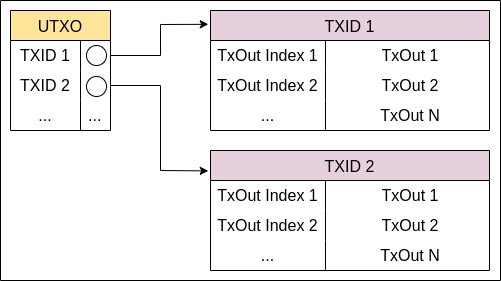

The diagram above was exported from draw.io. Its source (the exported page's mxGraphModel, read from the mxfile embedded in the PNG):
<mxGraphModel dx="1231" dy="611" grid="1" gridSize="10" guides="1" tooltips="1" connect="1" arrows="1" fold="1" page="1" pageScale="1" pageWidth="850" pageHeight="1100" math="0" shadow="0">
  <root>
    <mxCell id="0" />
    <mxCell id="1" parent="0" />
    <mxCell id="0e0W4sYaII1AAGezcRh0-16" value="UTXO" style="shape=table;startSize=30;container=1;collapsible=0;childLayout=tableLayout;fixedRows=1;rowLines=0;fontStyle=0;strokeColor=default;fontSize=16;fillColor=#FFE599;" vertex="1" parent="1">
      <mxGeometry x="40" y="40" width="100" height="120" as="geometry" />
    </mxCell>
    <mxCell id="0e0W4sYaII1AAGezcRh0-17" value="" style="shape=tableRow;horizontal=0;startSize=0;swimlaneHead=0;swimlaneBody=0;top=0;left=0;bottom=0;right=0;collapsible=0;dropTarget=0;fillColor=none;points=[[0,0.5],[1,0.5]];portConstraint=eastwest;strokeColor=inherit;fontSize=16;" vertex="1" parent="0e0W4sYaII1AAGezcRh0-16">
      <mxGeometry y="30" width="100" height="30" as="geometry" />
    </mxCell>
    <mxCell id="0e0W4sYaII1AAGezcRh0-18" value="TXID 1" style="shape=partialRectangle;html=1;whiteSpace=wrap;connectable=0;fillColor=none;top=0;left=0;bottom=0;right=0;overflow=hidden;pointerEvents=1;strokeColor=inherit;fontSize=16;" vertex="1" parent="0e0W4sYaII1AAGezcRh0-17">
      <mxGeometry width="70" height="30" as="geometry">
        <mxRectangle width="70" height="30" as="alternateBounds" />
      </mxGeometry>
    </mxCell>
    <mxCell id="0e0W4sYaII1AAGezcRh0-19" value="" style="shape=partialRectangle;html=1;whiteSpace=wrap;connectable=0;fillColor=none;top=0;left=0;bottom=0;right=0;align=left;spacingLeft=6;overflow=hidden;strokeColor=inherit;fontSize=16;" vertex="1" parent="0e0W4sYaII1AAGezcRh0-17">
      <mxGeometry x="70" width="30" height="30" as="geometry">
        <mxRectangle width="30" height="30" as="alternateBounds" />
      </mxGeometry>
    </mxCell>
    <mxCell id="0e0W4sYaII1AAGezcRh0-20" value="" style="shape=tableRow;horizontal=0;startSize=0;swimlaneHead=0;swimlaneBody=0;top=0;left=0;bottom=0;right=0;collapsible=0;dropTarget=0;fillColor=none;points=[[0,0.5],[1,0.5]];portConstraint=eastwest;strokeColor=inherit;fontSize=16;" vertex="1" parent="0e0W4sYaII1AAGezcRh0-16">
      <mxGeometry y="60" width="100" height="30" as="geometry" />
    </mxCell>
    <mxCell id="0e0W4sYaII1AAGezcRh0-21" value="TXID 2" style="shape=partialRectangle;html=1;whiteSpace=wrap;connectable=0;fillColor=none;top=0;left=0;bottom=0;right=0;overflow=hidden;strokeColor=inherit;fontSize=16;" vertex="1" parent="0e0W4sYaII1AAGezcRh0-20">
      <mxGeometry width="70" height="30" as="geometry">
        <mxRectangle width="70" height="30" as="alternateBounds" />
      </mxGeometry>
    </mxCell>
    <mxCell id="0e0W4sYaII1AAGezcRh0-22" value="" style="shape=partialRectangle;html=1;whiteSpace=wrap;connectable=0;fillColor=none;top=0;left=0;bottom=0;right=0;align=left;spacingLeft=6;overflow=hidden;strokeColor=inherit;fontSize=16;" vertex="1" parent="0e0W4sYaII1AAGezcRh0-20">
      <mxGeometry x="70" width="30" height="30" as="geometry">
        <mxRectangle width="30" height="30" as="alternateBounds" />
      </mxGeometry>
    </mxCell>
    <mxCell id="0e0W4sYaII1AAGezcRh0-23" value="" style="shape=tableRow;horizontal=0;startSize=0;swimlaneHead=0;swimlaneBody=0;top=0;left=0;bottom=0;right=0;collapsible=0;dropTarget=0;fillColor=none;points=[[0,0.5],[1,0.5]];portConstraint=eastwest;strokeColor=inherit;fontSize=16;" vertex="1" parent="0e0W4sYaII1AAGezcRh0-16">
      <mxGeometry y="90" width="100" height="30" as="geometry" />
    </mxCell>
    <mxCell id="0e0W4sYaII1AAGezcRh0-24" value="..." style="shape=partialRectangle;html=1;whiteSpace=wrap;connectable=0;fillColor=none;top=0;left=0;bottom=0;right=0;overflow=hidden;strokeColor=inherit;fontSize=16;" vertex="1" parent="0e0W4sYaII1AAGezcRh0-23">
      <mxGeometry width="70" height="30" as="geometry">
        <mxRectangle width="70" height="30" as="alternateBounds" />
      </mxGeometry>
    </mxCell>
    <mxCell id="0e0W4sYaII1AAGezcRh0-25" value="..." style="shape=partialRectangle;html=1;whiteSpace=wrap;connectable=0;fillColor=none;top=0;left=0;bottom=0;right=0;align=left;spacingLeft=6;overflow=hidden;strokeColor=inherit;fontSize=16;" vertex="1" parent="0e0W4sYaII1AAGezcRh0-23">
      <mxGeometry x="70" width="30" height="30" as="geometry">
        <mxRectangle width="30" height="30" as="alternateBounds" />
      </mxGeometry>
    </mxCell>
    <mxCell id="0e0W4sYaII1AAGezcRh0-38" value="TXID 1" style="shape=table;startSize=30;container=1;collapsible=0;childLayout=tableLayout;fixedRows=1;rowLines=0;fontStyle=0;strokeColor=default;fontSize=16;fillColor=#E6D0DE;" vertex="1" parent="1">
      <mxGeometry x="240" y="40" width="279" height="120" as="geometry" />
    </mxCell>
    <mxCell id="0e0W4sYaII1AAGezcRh0-39" value="" style="shape=tableRow;horizontal=0;startSize=0;swimlaneHead=0;swimlaneBody=0;top=0;left=0;bottom=0;right=0;collapsible=0;dropTarget=0;fillColor=none;points=[[0,0.5],[1,0.5]];portConstraint=eastwest;strokeColor=inherit;fontSize=16;" vertex="1" parent="0e0W4sYaII1AAGezcRh0-38">
      <mxGeometry y="30" width="279" height="30" as="geometry" />
    </mxCell>
    <mxCell id="0e0W4sYaII1AAGezcRh0-40" value="TxOut Index 1" style="shape=partialRectangle;html=1;whiteSpace=wrap;connectable=0;fillColor=none;top=0;left=0;bottom=0;right=0;overflow=hidden;pointerEvents=1;strokeColor=inherit;fontSize=16;" vertex="1" parent="0e0W4sYaII1AAGezcRh0-39">
      <mxGeometry width="115" height="30" as="geometry">
        <mxRectangle width="115" height="30" as="alternateBounds" />
      </mxGeometry>
    </mxCell>
    <mxCell id="0e0W4sYaII1AAGezcRh0-41" value="TxOut 1" style="shape=partialRectangle;html=1;whiteSpace=wrap;connectable=0;fillColor=none;top=0;left=0;bottom=0;right=0;align=center;spacingLeft=6;overflow=hidden;strokeColor=inherit;fontSize=16;" vertex="1" parent="0e0W4sYaII1AAGezcRh0-39">
      <mxGeometry x="115" width="164" height="30" as="geometry">
        <mxRectangle width="164" height="30" as="alternateBounds" />
      </mxGeometry>
    </mxCell>
    <mxCell id="0e0W4sYaII1AAGezcRh0-42" value="" style="shape=tableRow;horizontal=0;startSize=0;swimlaneHead=0;swimlaneBody=0;top=0;left=0;bottom=0;right=0;collapsible=0;dropTarget=0;fillColor=none;points=[[0,0.5],[1,0.5]];portConstraint=eastwest;strokeColor=inherit;fontSize=16;" vertex="1" parent="0e0W4sYaII1AAGezcRh0-38">
      <mxGeometry y="60" width="279" height="30" as="geometry" />
    </mxCell>
    <mxCell id="0e0W4sYaII1AAGezcRh0-43" value="TxOut Index 2" style="shape=partialRectangle;html=1;whiteSpace=wrap;connectable=0;fillColor=none;top=0;left=0;bottom=0;right=0;overflow=hidden;strokeColor=inherit;fontSize=16;" vertex="1" parent="0e0W4sYaII1AAGezcRh0-42">
      <mxGeometry width="115" height="30" as="geometry">
        <mxRectangle width="115" height="30" as="alternateBounds" />
      </mxGeometry>
    </mxCell>
    <mxCell id="0e0W4sYaII1AAGezcRh0-44" value="TxOut 2" style="shape=partialRectangle;html=1;whiteSpace=wrap;connectable=0;fillColor=none;top=0;left=0;bottom=0;right=0;align=center;spacingLeft=6;overflow=hidden;strokeColor=inherit;fontSize=16;" vertex="1" parent="0e0W4sYaII1AAGezcRh0-42">
      <mxGeometry x="115" width="164" height="30" as="geometry">
        <mxRectangle width="164" height="30" as="alternateBounds" />
      </mxGeometry>
    </mxCell>
    <mxCell id="0e0W4sYaII1AAGezcRh0-45" value="" style="shape=tableRow;horizontal=0;startSize=0;swimlaneHead=0;swimlaneBody=0;top=0;left=0;bottom=0;right=0;collapsible=0;dropTarget=0;fillColor=none;points=[[0,0.5],[1,0.5]];portConstraint=eastwest;strokeColor=inherit;fontSize=16;" vertex="1" parent="0e0W4sYaII1AAGezcRh0-38">
      <mxGeometry y="90" width="279" height="30" as="geometry" />
    </mxCell>
    <mxCell id="0e0W4sYaII1AAGezcRh0-46" value="..." style="shape=partialRectangle;html=1;whiteSpace=wrap;connectable=0;fillColor=none;top=0;left=0;bottom=0;right=0;overflow=hidden;strokeColor=inherit;fontSize=16;" vertex="1" parent="0e0W4sYaII1AAGezcRh0-45">
      <mxGeometry width="115" height="30" as="geometry">
        <mxRectangle width="115" height="30" as="alternateBounds" />
      </mxGeometry>
    </mxCell>
    <mxCell id="0e0W4sYaII1AAGezcRh0-47" value="TxOut N" style="shape=partialRectangle;html=1;whiteSpace=wrap;connectable=0;fillColor=none;top=0;left=0;bottom=0;right=0;align=center;spacingLeft=6;overflow=hidden;strokeColor=inherit;fontSize=16;" vertex="1" parent="0e0W4sYaII1AAGezcRh0-45">
      <mxGeometry x="115" width="164" height="30" as="geometry">
        <mxRectangle width="164" height="30" as="alternateBounds" />
      </mxGeometry>
    </mxCell>
    <mxCell id="OXqkbknzFWg93dI-N1MG-2" value="TXID 2" style="shape=table;startSize=30;container=1;collapsible=0;childLayout=tableLayout;fixedRows=1;rowLines=0;fontStyle=0;strokeColor=default;fontSize=16;fillColor=#E6D0DE;" vertex="1" parent="1">
      <mxGeometry x="240" y="180" width="279" height="120" as="geometry" />
    </mxCell>
    <mxCell id="OXqkbknzFWg93dI-N1MG-3" value="" style="shape=tableRow;horizontal=0;startSize=0;swimlaneHead=0;swimlaneBody=0;top=0;left=0;bottom=0;right=0;collapsible=0;dropTarget=0;fillColor=none;points=[[0,0.5],[1,0.5]];portConstraint=eastwest;strokeColor=inherit;fontSize=16;" vertex="1" parent="OXqkbknzFWg93dI-N1MG-2">
      <mxGeometry y="30" width="279" height="30" as="geometry" />
    </mxCell>
    <mxCell id="OXqkbknzFWg93dI-N1MG-4" value="TxOut Index 1" style="shape=partialRectangle;html=1;whiteSpace=wrap;connectable=0;fillColor=none;top=0;left=0;bottom=0;right=0;overflow=hidden;pointerEvents=1;strokeColor=inherit;fontSize=16;" vertex="1" parent="OXqkbknzFWg93dI-N1MG-3">
      <mxGeometry width="115" height="30" as="geometry">
        <mxRectangle width="115" height="30" as="alternateBounds" />
      </mxGeometry>
    </mxCell>
    <mxCell id="OXqkbknzFWg93dI-N1MG-5" value="TxOut 1" style="shape=partialRectangle;html=1;whiteSpace=wrap;connectable=0;fillColor=none;top=0;left=0;bottom=0;right=0;align=center;spacingLeft=6;overflow=hidden;strokeColor=inherit;fontSize=16;" vertex="1" parent="OXqkbknzFWg93dI-N1MG-3">
      <mxGeometry x="115" width="164" height="30" as="geometry">
        <mxRectangle width="164" height="30" as="alternateBounds" />
      </mxGeometry>
    </mxCell>
    <mxCell id="OXqkbknzFWg93dI-N1MG-6" value="" style="shape=tableRow;horizontal=0;startSize=0;swimlaneHead=0;swimlaneBody=0;top=0;left=0;bottom=0;right=0;collapsible=0;dropTarget=0;fillColor=none;points=[[0,0.5],[1,0.5]];portConstraint=eastwest;strokeColor=inherit;fontSize=16;" vertex="1" parent="OXqkbknzFWg93dI-N1MG-2">
      <mxGeometry y="60" width="279" height="30" as="geometry" />
    </mxCell>
    <mxCell id="OXqkbknzFWg93dI-N1MG-7" value="TxOut Index 2" style="shape=partialRectangle;html=1;whiteSpace=wrap;connectable=0;fillColor=none;top=0;left=0;bottom=0;right=0;overflow=hidden;strokeColor=inherit;fontSize=16;" vertex="1" parent="OXqkbknzFWg93dI-N1MG-6">
      <mxGeometry width="115" height="30" as="geometry">
        <mxRectangle width="115" height="30" as="alternateBounds" />
      </mxGeometry>
    </mxCell>
    <mxCell id="OXqkbknzFWg93dI-N1MG-8" value="TxOut 2" style="shape=partialRectangle;html=1;whiteSpace=wrap;connectable=0;fillColor=none;top=0;left=0;bottom=0;right=0;align=center;spacingLeft=6;overflow=hidden;strokeColor=inherit;fontSize=16;" vertex="1" parent="OXqkbknzFWg93dI-N1MG-6">
      <mxGeometry x="115" width="164" height="30" as="geometry">
        <mxRectangle width="164" height="30" as="alternateBounds" />
      </mxGeometry>
    </mxCell>
    <mxCell id="OXqkbknzFWg93dI-N1MG-9" value="" style="shape=tableRow;horizontal=0;startSize=0;swimlaneHead=0;swimlaneBody=0;top=0;left=0;bottom=0;right=0;collapsible=0;dropTarget=0;fillColor=none;points=[[0,0.5],[1,0.5]];portConstraint=eastwest;strokeColor=inherit;fontSize=16;" vertex="1" parent="OXqkbknzFWg93dI-N1MG-2">
      <mxGeometry y="90" width="279" height="30" as="geometry" />
    </mxCell>
    <mxCell id="OXqkbknzFWg93dI-N1MG-10" value="..." style="shape=partialRectangle;html=1;whiteSpace=wrap;connectable=0;fillColor=none;top=0;left=0;bottom=0;right=0;overflow=hidden;strokeColor=inherit;fontSize=16;" vertex="1" parent="OXqkbknzFWg93dI-N1MG-9">
      <mxGeometry width="115" height="30" as="geometry">
        <mxRectangle width="115" height="30" as="alternateBounds" />
      </mxGeometry>
    </mxCell>
    <mxCell id="OXqkbknzFWg93dI-N1MG-11" value="TxOut N" style="shape=partialRectangle;html=1;whiteSpace=wrap;connectable=0;fillColor=none;top=0;left=0;bottom=0;right=0;align=center;spacingLeft=6;overflow=hidden;strokeColor=inherit;fontSize=16;" vertex="1" parent="OXqkbknzFWg93dI-N1MG-9">
      <mxGeometry x="115" width="164" height="30" as="geometry">
        <mxRectangle width="164" height="30" as="alternateBounds" />
      </mxGeometry>
    </mxCell>
    <mxCell id="0e0W4sYaII1AAGezcRh0-48" value="" style="endArrow=classic;html=1;rounded=0;entryX=-0.008;entryY=0.115;entryDx=0;entryDy=0;entryPerimeter=0;" edge="1" parent="1" source="0e0W4sYaII1AAGezcRh0-17" target="0e0W4sYaII1AAGezcRh0-38">
      <mxGeometry width="50" height="50" relative="1" as="geometry">
        <mxPoint x="170" y="100" as="sourcePoint" />
        <mxPoint x="450" y="290" as="targetPoint" />
        <Array as="points">
          <mxPoint x="190" y="85" />
          <mxPoint x="190" y="54" />
        </Array>
      </mxGeometry>
    </mxCell>
    <mxCell id="0e0W4sYaII1AAGezcRh0-50" value="" style="endArrow=classic;html=1;rounded=0;exitX=1;exitY=0.5;exitDx=0;exitDy=0;entryX=-0.008;entryY=0.17;entryDx=0;entryDy=0;entryPerimeter=0;" edge="1" parent="1" source="0e0W4sYaII1AAGezcRh0-20" target="OXqkbknzFWg93dI-N1MG-2">
      <mxGeometry width="50" height="50" relative="1" as="geometry">
        <mxPoint x="400" y="340" as="sourcePoint" />
        <mxPoint x="450" y="290" as="targetPoint" />
        <Array as="points">
          <mxPoint x="190" y="115" />
          <mxPoint x="190" y="200" />
        </Array>
      </mxGeometry>
    </mxCell>
    <mxCell id="0e0W4sYaII1AAGezcRh0-51" value="" style="swimlane;startSize=0;" vertex="1" parent="1">
      <mxGeometry x="30" y="30" width="500" height="280" as="geometry" />
    </mxCell>
    <mxCell id="OXqkbknzFWg93dI-N1MG-13" value="" style="ellipse;whiteSpace=wrap;html=1;" vertex="1" parent="1">
      <mxGeometry x="116" y="75" width="20" height="20" as="geometry" />
    </mxCell>
    <mxCell id="OXqkbknzFWg93dI-N1MG-14" value="" style="ellipse;whiteSpace=wrap;html=1;" vertex="1" parent="1">
      <mxGeometry x="116" y="106" width="20" height="20" as="geometry" />
    </mxCell>
  </root>
</mxGraphModel>